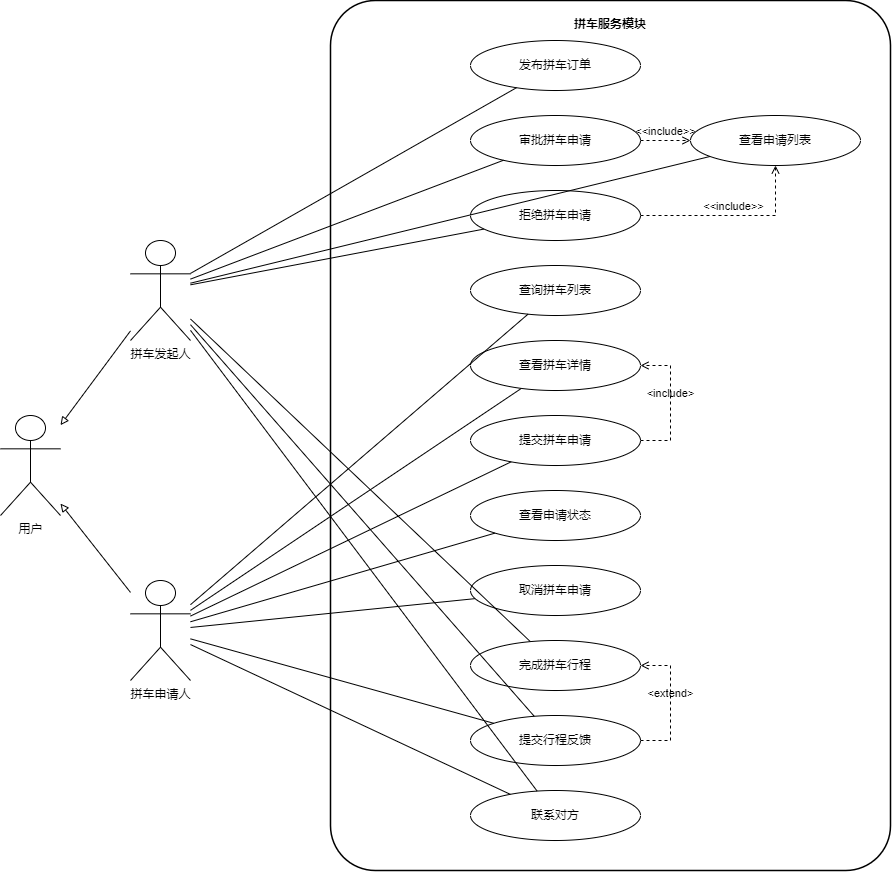

The diagram above was exported from draw.io. Its source (the exported page's mxGraphModel, read from the mxfile embedded in the PNG):
<mxGraphModel dx="2205" dy="606" grid="1" gridSize="10" guides="1" tooltips="1" connect="1" arrows="1" fold="1" page="1" pageScale="1" pageWidth="1169" pageHeight="1654" math="0" shadow="0">
  <root>
    <mxCell id="0" />
    <mxCell id="1" parent="0" />
    <mxCell id="systemBoundary" value="拼车服务模块" style="rounded=1;whiteSpace=wrap;html=1;strokeWidth=1.5;align=center;verticalAlign=top;fontStyle=1;spacingTop=10;arcSize=8;" parent="1" vertex="1">
      <mxGeometry x="240" y="40" width="560" height="870" as="geometry" />
    </mxCell>
    <mxCell id="actorUser" value="用户" style="shape=umlActor;verticalLabelPosition=bottom;verticalAlign=top;html=1;outlineConnect=0;" parent="1" vertex="1">
      <mxGeometry x="-90" y="455" width="60" height="100" as="geometry" />
    </mxCell>
    <mxCell id="actorOwner" value="拼车发起人" style="shape=umlActor;verticalLabelPosition=bottom;verticalAlign=top;html=1;outlineConnect=0;" parent="1" vertex="1">
      <mxGeometry x="40" y="280" width="60" height="100" as="geometry" />
    </mxCell>
    <mxCell id="actorApplicant" value="拼车申请人" style="shape=umlActor;verticalLabelPosition=bottom;verticalAlign=top;html=1;outlineConnect=0;" parent="1" vertex="1">
      <mxGeometry x="40" y="620" width="60" height="100" as="geometry" />
    </mxCell>
    <mxCell id="uc1" value="发布拼车订单" style="ellipse;whiteSpace=wrap;html=1;" parent="1" vertex="1">
      <mxGeometry x="380" y="80" width="170" height="50" as="geometry" />
    </mxCell>
    <mxCell id="uc2" value="查询拼车列表" style="ellipse;whiteSpace=wrap;html=1;" parent="1" vertex="1">
      <mxGeometry x="380" y="305" width="170" height="50" as="geometry" />
    </mxCell>
    <mxCell id="uc3" value="查看拼车详情" style="ellipse;whiteSpace=wrap;html=1;" parent="1" vertex="1">
      <mxGeometry x="380" y="380" width="170" height="50" as="geometry" />
    </mxCell>
    <mxCell id="uc4" value="提交拼车申请" style="ellipse;whiteSpace=wrap;html=1;" parent="1" vertex="1">
      <mxGeometry x="380" y="455" width="170" height="50" as="geometry" />
    </mxCell>
    <mxCell id="uc5" value="查看申请状态" style="ellipse;whiteSpace=wrap;html=1;" parent="1" vertex="1">
      <mxGeometry x="380" y="530" width="170" height="50" as="geometry" />
    </mxCell>
    <mxCell id="uc6" value="查看申请列表" style="ellipse;whiteSpace=wrap;html=1;" parent="1" vertex="1">
      <mxGeometry x="600" y="155" width="170" height="50" as="geometry" />
    </mxCell>
    <mxCell id="uc7" value="审批拼车申请" style="ellipse;whiteSpace=wrap;html=1;" parent="1" vertex="1">
      <mxGeometry x="380" y="155" width="170" height="50" as="geometry" />
    </mxCell>
    <mxCell id="uc8" value="拒绝拼车申请" style="ellipse;whiteSpace=wrap;html=1;" parent="1" vertex="1">
      <mxGeometry x="380" y="230" width="170" height="50" as="geometry" />
    </mxCell>
    <mxCell id="uc9" value="取消拼车申请" style="ellipse;whiteSpace=wrap;html=1;" parent="1" vertex="1">
      <mxGeometry x="380" y="605" width="170" height="50" as="geometry" />
    </mxCell>
    <mxCell id="uc10" value="完成拼车行程" style="ellipse;whiteSpace=wrap;html=1;" parent="1" vertex="1">
      <mxGeometry x="380" y="680" width="170" height="50" as="geometry" />
    </mxCell>
    <mxCell id="uc11" value="提交行程反馈" style="ellipse;whiteSpace=wrap;html=1;" parent="1" vertex="1">
      <mxGeometry x="380" y="755" width="170" height="50" as="geometry" />
    </mxCell>
    <mxCell id="uc12" value="联系对方" style="ellipse;whiteSpace=wrap;html=1;" parent="1" vertex="1">
      <mxGeometry x="380" y="830" width="170" height="50" as="geometry" />
    </mxCell>
    <mxCell id="edge1" style="endArrow=none;startArrow=none;html=1;rounded=0;" parent="1" source="actorOwner" target="uc1" edge="1">
      <mxGeometry relative="1" as="geometry" />
    </mxCell>
    <mxCell id="edge2" style="endArrow=none;startArrow=none;html=1;rounded=0;" parent="1" source="actorOwner" target="uc6" edge="1">
      <mxGeometry relative="1" as="geometry" />
    </mxCell>
    <mxCell id="edge3" style="endArrow=none;startArrow=none;html=1;rounded=0;" parent="1" source="actorOwner" target="uc7" edge="1">
      <mxGeometry relative="1" as="geometry" />
    </mxCell>
    <mxCell id="edge4" style="endArrow=none;startArrow=none;html=1;rounded=0;" parent="1" source="actorOwner" target="uc8" edge="1">
      <mxGeometry relative="1" as="geometry" />
    </mxCell>
    <mxCell id="edge5" style="endArrow=none;startArrow=none;html=1;rounded=0;" parent="1" source="actorOwner" target="uc10" edge="1">
      <mxGeometry relative="1" as="geometry" />
    </mxCell>
    <mxCell id="edge6" style="endArrow=none;startArrow=none;html=1;rounded=0;" parent="1" source="actorOwner" target="uc11" edge="1">
      <mxGeometry relative="1" as="geometry" />
    </mxCell>
    <mxCell id="edge7" style="endArrow=none;startArrow=none;html=1;rounded=0;" parent="1" source="actorOwner" target="uc12" edge="1">
      <mxGeometry relative="1" as="geometry" />
    </mxCell>
    <mxCell id="edge8" style="endArrow=none;startArrow=none;html=1;rounded=0;" parent="1" source="actorApplicant" target="uc2" edge="1">
      <mxGeometry relative="1" as="geometry" />
    </mxCell>
    <mxCell id="edge9" style="endArrow=none;startArrow=none;html=1;rounded=0;" parent="1" source="actorApplicant" target="uc3" edge="1">
      <mxGeometry relative="1" as="geometry" />
    </mxCell>
    <mxCell id="edge10" style="endArrow=none;startArrow=none;html=1;rounded=0;" parent="1" source="actorApplicant" target="uc4" edge="1">
      <mxGeometry relative="1" as="geometry" />
    </mxCell>
    <mxCell id="edge11" style="endArrow=none;startArrow=none;html=1;rounded=0;" parent="1" source="actorApplicant" target="uc5" edge="1">
      <mxGeometry relative="1" as="geometry" />
    </mxCell>
    <mxCell id="edge12" style="endArrow=none;startArrow=none;html=1;rounded=0;" parent="1" source="actorApplicant" target="uc9" edge="1">
      <mxGeometry relative="1" as="geometry" />
    </mxCell>
    <mxCell id="edge13" style="endArrow=none;startArrow=none;html=1;rounded=0;" parent="1" source="actorApplicant" target="uc11" edge="1">
      <mxGeometry relative="1" as="geometry" />
    </mxCell>
    <mxCell id="edge14" style="endArrow=none;startArrow=none;html=1;rounded=0;" parent="1" source="actorApplicant" target="uc12" edge="1">
      <mxGeometry relative="1" as="geometry" />
    </mxCell>
    <mxCell id="gen1" style="endArrow=block;endFill=0;html=1;rounded=0;" parent="1" source="actorOwner" target="actorUser" edge="1">
      <mxGeometry relative="1" as="geometry" />
    </mxCell>
    <mxCell id="gen2" style="endArrow=block;endFill=0;html=1;rounded=0;" parent="1" source="actorApplicant" target="actorUser" edge="1">
      <mxGeometry relative="1" as="geometry" />
    </mxCell>
    <mxCell id="rel1" value="&amp;lt;include&amp;gt;" style="html=1;verticalAlign=bottom;labelBackgroundColor=none;endArrow=open;endFill=0;dashed=1;rounded=0;" parent="1" source="uc4" target="uc3" edge="1">
      <mxGeometry relative="1" as="geometry">
        <Array as="points">
          <mxPoint x="580" y="480" />
          <mxPoint x="580" y="405" />
        </Array>
      </mxGeometry>
    </mxCell>
    <mxCell id="rel4" value="&amp;lt;extend&amp;gt;" style="html=1;verticalAlign=bottom;labelBackgroundColor=none;endArrow=open;endFill=0;dashed=1;rounded=0;" parent="1" source="uc11" target="uc10" edge="1">
      <mxGeometry relative="1" as="geometry">
        <Array as="points">
          <mxPoint x="580" y="780" />
          <mxPoint x="580" y="705" />
        </Array>
      </mxGeometry>
    </mxCell>
    <mxCell id="2ekwl226ucYQ7fRaRf_0-1" value="&amp;lt;&amp;lt;include&amp;gt;&amp;gt;" style="html=1;verticalAlign=bottom;labelBackgroundColor=none;endArrow=open;endFill=0;dashed=1;rounded=0;" parent="1" source="uc8" target="uc6" edge="1">
      <mxGeometry width="160" relative="1" as="geometry">
        <mxPoint x="250" y="320" as="sourcePoint" />
        <mxPoint x="410" y="320" as="targetPoint" />
        <Array as="points">
          <mxPoint x="685" y="255" />
        </Array>
      </mxGeometry>
    </mxCell>
    <mxCell id="2ekwl226ucYQ7fRaRf_0-2" value="&amp;lt;&amp;lt;include&amp;gt;&amp;gt;" style="html=1;verticalAlign=bottom;labelBackgroundColor=none;endArrow=open;endFill=0;dashed=1;rounded=0;" parent="1" source="uc7" target="uc6" edge="1">
      <mxGeometry width="160" relative="1" as="geometry">
        <mxPoint x="250" y="320" as="sourcePoint" />
        <mxPoint x="410" y="320" as="targetPoint" />
      </mxGeometry>
    </mxCell>
  </root>
</mxGraphModel>